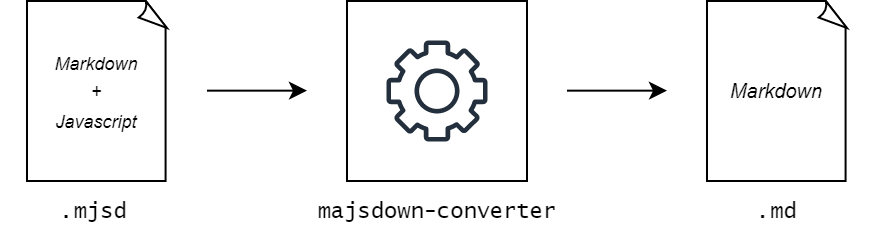

The diagram above was exported from draw.io. Its source (the exported page's mxGraphModel, read from the mxfile embedded in the PNG):
<mxGraphModel dx="982" dy="539" grid="1" gridSize="10" guides="1" tooltips="1" connect="1" arrows="1" fold="1" page="1" pageScale="1" pageWidth="827" pageHeight="1169" math="0" shadow="0">
  <root>
    <mxCell id="0" />
    <mxCell id="1" parent="0" />
    <mxCell id="2" value="&lt;i style=&quot;font-size: 9px&quot;&gt;Markdown&lt;br&gt;+&lt;br&gt;Javascript&lt;/i&gt;" style="whiteSpace=wrap;html=1;shape=mxgraph.basic.document" vertex="1" parent="1">
      <mxGeometry x="80" y="380" width="70" height="90" as="geometry" />
    </mxCell>
    <mxCell id="3" value="&lt;font style=&quot;font-size: 11px&quot; face=&quot;Lucida Console&quot;&gt;.mjsd&lt;/font&gt;&amp;nbsp;" style="text;html=1;strokeColor=none;fillColor=none;align=center;verticalAlign=middle;whiteSpace=wrap;rounded=0;" vertex="1" parent="1">
      <mxGeometry x="67.5" y="470" width="95" height="30" as="geometry" />
    </mxCell>
    <mxCell id="4" value="" style="endArrow=classic;html=1;rounded=0;fontSize=9;" edge="1" parent="1">
      <mxGeometry width="50" height="50" relative="1" as="geometry">
        <mxPoint x="170" y="424.8299999999999" as="sourcePoint" />
        <mxPoint x="220" y="424.8299999999999" as="targetPoint" />
      </mxGeometry>
    </mxCell>
    <mxCell id="5" value="" style="rounded=0;whiteSpace=wrap;html=1;fontSize=9;" vertex="1" parent="1">
      <mxGeometry x="240" y="380" width="90" height="90" as="geometry" />
    </mxCell>
    <mxCell id="6" value="" style="sketch=0;outlineConnect=0;fontColor=#232F3E;gradientColor=none;fillColor=#232F3D;strokeColor=none;dashed=0;verticalLabelPosition=bottom;verticalAlign=top;align=center;html=1;fontSize=12;fontStyle=0;aspect=fixed;pointerEvents=1;shape=mxgraph.aws4.gear;direction=south;" vertex="1" parent="1">
      <mxGeometry x="259.75" y="399.75" width="50.5" height="50.5" as="geometry" />
    </mxCell>
    <mxCell id="7" value="majsdown-converter" style="text;html=1;strokeColor=none;fillColor=none;align=center;verticalAlign=middle;whiteSpace=wrap;rounded=0;fontSize=11;fontFamily=Lucida Console;" vertex="1" parent="1">
      <mxGeometry x="217.5" y="470" width="135" height="30" as="geometry" />
    </mxCell>
    <mxCell id="8" value="" style="endArrow=classic;html=1;rounded=0;fontSize=9;" edge="1" parent="1">
      <mxGeometry width="50" height="50" relative="1" as="geometry">
        <mxPoint x="350" y="424.8299999999999" as="sourcePoint" />
        <mxPoint x="400" y="424.8299999999999" as="targetPoint" />
      </mxGeometry>
    </mxCell>
    <mxCell id="9" value="&lt;font size=&quot;1&quot;&gt;&lt;i&gt;Markdown&lt;/i&gt;&lt;/font&gt;" style="whiteSpace=wrap;html=1;shape=mxgraph.basic.document" vertex="1" parent="1">
      <mxGeometry x="420" y="380" width="70" height="90" as="geometry" />
    </mxCell>
    <mxCell id="10" value="&lt;font style=&quot;font-size: 11px&quot; face=&quot;Lucida Console&quot;&gt;.md&lt;/font&gt;" style="text;html=1;strokeColor=none;fillColor=none;align=center;verticalAlign=middle;whiteSpace=wrap;rounded=0;" vertex="1" parent="1">
      <mxGeometry x="407.5" y="470" width="95" height="30" as="geometry" />
    </mxCell>
  </root>
</mxGraphModel>